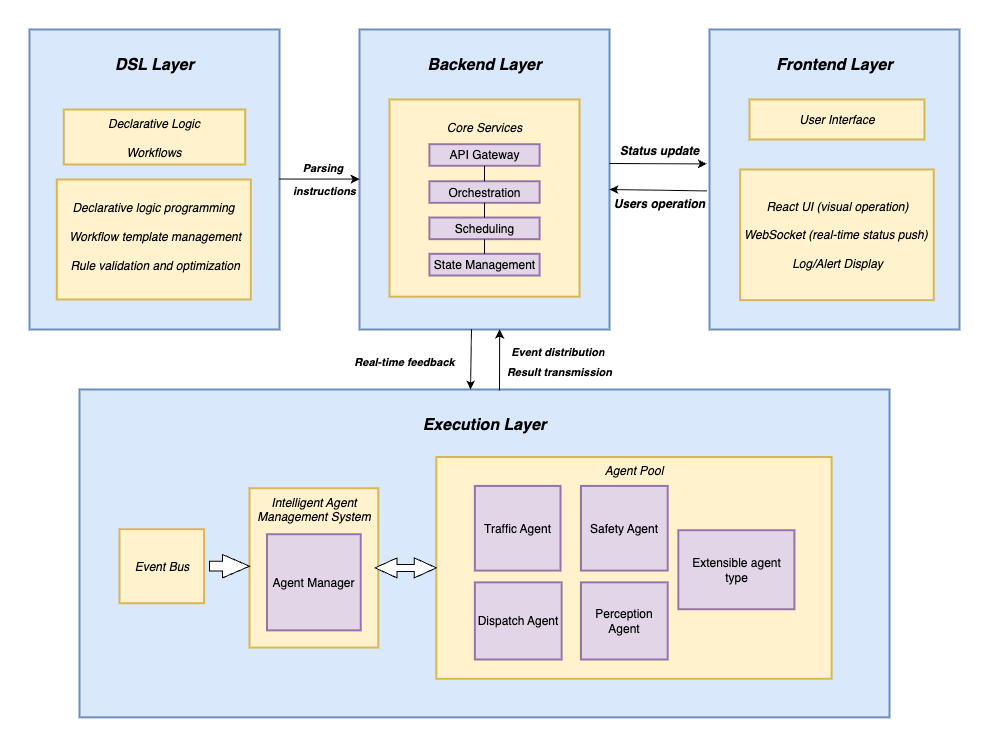

The diagram above was exported from draw.io. Its source (the exported page's mxGraphModel, read from the mxfile embedded in the PNG):
<mxGraphModel dx="1220" dy="685" grid="1" gridSize="10" guides="1" tooltips="1" connect="1" arrows="1" fold="1" page="1" pageScale="1" pageWidth="1169" pageHeight="826" math="0" shadow="0">
  <root>
    <mxCell id="0" />
    <mxCell id="1" parent="0" />
    <mxCell id="fVjPvzAO65Fgm9UbfTDM-1" value="&#10;Frontend Layer" style="whiteSpace=wrap;strokeWidth=2;verticalAlign=top;fillColor=#dae8fc;strokeColor=#6c8ebf;fontStyle=3;fontSize=16;" parent="1" vertex="1">
      <mxGeometry x="890" y="290" width="250" height="300" as="geometry" />
    </mxCell>
    <mxCell id="fVjPvzAO65Fgm9UbfTDM-2" value="User Interface" style="whiteSpace=wrap;strokeWidth=2;align=center;fillColor=#fff2cc;strokeColor=#d6b656;fontStyle=2" parent="fVjPvzAO65Fgm9UbfTDM-1" vertex="1">
      <mxGeometry x="40" y="70" width="174.93" height="40" as="geometry" />
    </mxCell>
    <mxCell id="fVjPvzAO65Fgm9UbfTDM-3" value="React UI (visual operation)&#10;&#10;WebSocket (real-time status push) &#10;&#10;Log/Alert Display" style="whiteSpace=wrap;strokeWidth=2;align=center;fillColor=#fff2cc;strokeColor=#d6b656;horizontal=1;spacingTop=0;fontStyle=2" parent="fVjPvzAO65Fgm9UbfTDM-1" vertex="1">
      <mxGeometry x="30.657968127490037" y="140.00000000000003" width="193.61553784860556" height="130.65000000000003" as="geometry" />
    </mxCell>
    <mxCell id="fVjPvzAO65Fgm9UbfTDM-4" value="&#10;Execution Layer" style="whiteSpace=wrap;strokeWidth=2;verticalAlign=top;fillColor=#dae8fc;strokeColor=#6c8ebf;aspect=fixed;fontStyle=3;fontSize=16;" parent="1" vertex="1">
      <mxGeometry x="260" y="650" width="810" height="327.85" as="geometry" />
    </mxCell>
    <mxCell id="fVjPvzAO65Fgm9UbfTDM-5" value="Agent Pool" style="whiteSpace=wrap;strokeWidth=2;verticalAlign=top;fillColor=#fff2cc;strokeColor=#d6b656;fontStyle=2" parent="fVjPvzAO65Fgm9UbfTDM-4" vertex="1">
      <mxGeometry x="356.7857142857142" y="67.49852941176468" width="395.3571428571428" height="221.78088235294115" as="geometry" />
    </mxCell>
    <mxCell id="fVjPvzAO65Fgm9UbfTDM-6" value="Traffic Agent" style="whiteSpace=wrap;strokeWidth=2;strokeColor=#9673a6;align=center;verticalAlign=middle;fontFamily=Helvetica;fontSize=12;fillColor=#e1d5e7;" parent="fVjPvzAO65Fgm9UbfTDM-5" vertex="1">
      <mxGeometry x="38.57142857142857" y="28.92794117647058" width="85.66714285714285" height="84.6720838235294" as="geometry" />
    </mxCell>
    <mxCell id="fVjPvzAO65Fgm9UbfTDM-7" value="Safety Agent" style="whiteSpace=wrap;strokeWidth=2;strokeColor=#9673a6;align=center;verticalAlign=middle;fontFamily=Helvetica;fontSize=12;fillColor=#e1d5e7;" parent="fVjPvzAO65Fgm9UbfTDM-5" vertex="1">
      <mxGeometry x="144.6428571428571" y="28.92794117647058" width="86.78571428571426" height="84.66244117647057" as="geometry" />
    </mxCell>
    <mxCell id="fVjPvzAO65Fgm9UbfTDM-8" value="Perception Agent" style="whiteSpace=wrap;strokeWidth=2;fillColor=#e1d5e7;strokeColor=#9673a6;" parent="fVjPvzAO65Fgm9UbfTDM-5" vertex="1">
      <mxGeometry x="144.6428571428571" y="125.35441176470584" width="86.78571428571426" height="77.14117647058822" as="geometry" />
    </mxCell>
    <mxCell id="fVjPvzAO65Fgm9UbfTDM-9" value="Dispatch Agent" style="whiteSpace=wrap;strokeWidth=2;fillColor=#e1d5e7;strokeColor=#9673a6;" parent="fVjPvzAO65Fgm9UbfTDM-5" vertex="1">
      <mxGeometry x="38.57142857142857" y="125.35441176470584" width="86.78571428571426" height="77.14117647058822" as="geometry" />
    </mxCell>
    <mxCell id="fVjPvzAO65Fgm9UbfTDM-10" value="Extensible agent type" style="whiteSpace=wrap;strokeWidth=2;fillColor=#e1d5e7;strokeColor=#9673a6;" parent="fVjPvzAO65Fgm9UbfTDM-5" vertex="1">
      <mxGeometry x="242.0350016424751" y="73.18204085549294" width="116.0972061497326" height="79.03769693688695" as="geometry" />
    </mxCell>
    <mxCell id="fVjPvzAO65Fgm9UbfTDM-11" value="Event Bus" style="whiteSpace=wrap;strokeWidth=2;fillColor=#fff2cc;strokeColor=#d6b656;fontStyle=2" parent="fVjPvzAO65Fgm9UbfTDM-4" vertex="1">
      <mxGeometry x="39.99965634751727" y="139.68135322580648" width="84.60745015602762" height="74.03064516129032" as="geometry" />
    </mxCell>
    <mxCell id="voZytggvUoBmTXPojBAu-6" value="" style="group" vertex="1" connectable="0" parent="fVjPvzAO65Fgm9UbfTDM-4">
      <mxGeometry x="169.99718713586574" y="98.71848484848482" width="128.76902697199773" height="159.3450348484848" as="geometry" />
    </mxCell>
    <mxCell id="fVjPvzAO65Fgm9UbfTDM-13" value="Intelligent Agent Management System" style="whiteSpace=wrap;strokeWidth=2;verticalAlign=top;fillColor=#fff2cc;strokeColor=#d6b656;fontStyle=2" parent="voZytggvUoBmTXPojBAu-6" vertex="1">
      <mxGeometry width="128.76902697199773" height="159.3450348484848" as="geometry" />
    </mxCell>
    <mxCell id="fVjPvzAO65Fgm9UbfTDM-12" value="Agent Manager" style="whiteSpace=wrap;strokeWidth=2;fillColor=#e1d5e7;strokeColor=#9673a6;" parent="voZytggvUoBmTXPojBAu-6" vertex="1">
      <mxGeometry x="17.48580259784861" y="45.96854393939393" width="93.78748666118803" height="96.15939848484847" as="geometry" />
    </mxCell>
    <mxCell id="voZytggvUoBmTXPojBAu-20" value="" style="html=1;shadow=0;dashed=0;align=center;verticalAlign=middle;shape=mxgraph.arrows2.twoWayArrow;dy=0.65;dx=22;" vertex="1" parent="fVjPvzAO65Fgm9UbfTDM-4">
      <mxGeometry x="295.56" y="168.39" width="61.23" height="20" as="geometry" />
    </mxCell>
    <mxCell id="voZytggvUoBmTXPojBAu-27" value="" style="html=1;shadow=0;dashed=0;align=center;verticalAlign=middle;shape=mxgraph.arrows2.arrow;dy=0.58;dx=27;notch=0;" vertex="1" parent="fVjPvzAO65Fgm9UbfTDM-4">
      <mxGeometry x="130" y="165" width="40" height="23.39" as="geometry" />
    </mxCell>
    <mxCell id="fVjPvzAO65Fgm9UbfTDM-16" value="&#10;Backend Layer" style="whiteSpace=wrap;strokeWidth=2;verticalAlign=top;fillColor=#dae8fc;strokeColor=#6c8ebf;fontStyle=3;fontSize=16;" parent="1" vertex="1">
      <mxGeometry x="540" y="290" width="250" height="300" as="geometry" />
    </mxCell>
    <mxCell id="fVjPvzAO65Fgm9UbfTDM-17" value="&#10;Core Services" style="whiteSpace=wrap;strokeWidth=2;verticalAlign=top;fillColor=#fff2cc;strokeColor=#d6b656;fontStyle=2" parent="fVjPvzAO65Fgm9UbfTDM-16" vertex="1">
      <mxGeometry x="30" y="70" width="190" height="197.16" as="geometry" />
    </mxCell>
    <mxCell id="fVjPvzAO65Fgm9UbfTDM-18" value="API Gateway" style="whiteSpace=wrap;strokeWidth=2;fillColor=#e1d5e7;strokeColor=#9673a6;" parent="fVjPvzAO65Fgm9UbfTDM-17" vertex="1">
      <mxGeometry x="39.88849907964086" y="44.64154172039049" width="110.22327810659058" height="21.63508478931141" as="geometry" />
    </mxCell>
    <mxCell id="fVjPvzAO65Fgm9UbfTDM-19" value="Orchestration" style="whiteSpace=wrap;strokeWidth=2;fillColor=#e1d5e7;strokeColor=#9673a6;" parent="fVjPvzAO65Fgm9UbfTDM-17" vertex="1">
      <mxGeometry x="39.89194743679586" y="81.71254418218967" width="110.22327810659058" height="21.63508478931141" as="geometry" />
    </mxCell>
    <mxCell id="fVjPvzAO65Fgm9UbfTDM-20" value="Scheduling" style="whiteSpace=wrap;strokeWidth=2;fillColor=#e1d5e7;strokeColor=#9673a6;" parent="fVjPvzAO65Fgm9UbfTDM-17" vertex="1">
      <mxGeometry x="39.88915156726117" y="118.03037722908432" width="110.22327810659058" height="21.63508478931141" as="geometry" />
    </mxCell>
    <mxCell id="fVjPvzAO65Fgm9UbfTDM-21" value="State Management" style="whiteSpace=wrap;strokeWidth=2;fillColor=#e1d5e7;strokeColor=#9673a6;" parent="fVjPvzAO65Fgm9UbfTDM-17" vertex="1">
      <mxGeometry x="39.88684903479277" y="154.3391312559016" width="110.22327810659058" height="21.63508478931141" as="geometry" />
    </mxCell>
    <mxCell id="fVjPvzAO65Fgm9UbfTDM-23" value="" style="curved=1;startArrow=none;endArrow=none;exitX=0.5;exitY=1;entryX=0.5;entryY=0;rounded=0;" parent="fVjPvzAO65Fgm9UbfTDM-17" source="fVjPvzAO65Fgm9UbfTDM-19" target="fVjPvzAO65Fgm9UbfTDM-20" edge="1">
      <mxGeometry relative="1" as="geometry">
        <Array as="points" />
      </mxGeometry>
    </mxCell>
    <mxCell id="fVjPvzAO65Fgm9UbfTDM-24" value="" style="curved=1;startArrow=none;endArrow=none;exitX=0.5;exitY=1;entryX=0.5;entryY=0;rounded=0;" parent="fVjPvzAO65Fgm9UbfTDM-17" source="fVjPvzAO65Fgm9UbfTDM-20" target="fVjPvzAO65Fgm9UbfTDM-21" edge="1">
      <mxGeometry relative="1" as="geometry">
        <Array as="points" />
      </mxGeometry>
    </mxCell>
    <mxCell id="voZytggvUoBmTXPojBAu-1" value="" style="curved=1;startArrow=none;endArrow=none;rounded=0;exitX=0.5;exitY=1;exitDx=0;exitDy=0;entryX=0.5;entryY=0;entryDx=0;entryDy=0;" edge="1" parent="fVjPvzAO65Fgm9UbfTDM-17" source="fVjPvzAO65Fgm9UbfTDM-18" target="fVjPvzAO65Fgm9UbfTDM-19">
      <mxGeometry relative="1" as="geometry">
        <Array as="points" />
        <mxPoint x="112.02329041194277" y="38.67904786816637" as="sourcePoint" />
        <mxPoint x="112.02329041194277" y="64.46507978027726" as="targetPoint" />
      </mxGeometry>
    </mxCell>
    <mxCell id="fVjPvzAO65Fgm9UbfTDM-25" value="&#10;DSL Layer" style="whiteSpace=wrap;strokeWidth=2;verticalAlign=top;strokeColor=#6c8ebf;align=center;fontFamily=Helvetica;fontSize=16;fillColor=#dae8fc;fontStyle=3" parent="1" vertex="1">
      <mxGeometry x="210" y="290" width="250" height="300" as="geometry" />
    </mxCell>
    <mxCell id="fVjPvzAO65Fgm9UbfTDM-26" value="Declarative Logic&#10;&#10;Workflows" style="whiteSpace=wrap;strokeWidth=2;strokeColor=#d6b656;align=center;verticalAlign=middle;fontFamily=Helvetica;fontSize=12;fillColor=#fff2cc;fontStyle=2" parent="fVjPvzAO65Fgm9UbfTDM-25" vertex="1">
      <mxGeometry x="34.33" y="80" width="181.34" height="55" as="geometry" />
    </mxCell>
    <mxCell id="fVjPvzAO65Fgm9UbfTDM-27" value="&#10;Declarative logic programming&#10;&#10; Workflow template management&#10;&#10; Rule validation and optimization" style="whiteSpace=wrap;strokeWidth=2;strokeColor=#d6b656;align=center;verticalAlign=top;fontFamily=Helvetica;fontSize=12;fillColor=#fff2cc;fontStyle=2" parent="fVjPvzAO65Fgm9UbfTDM-25" vertex="1">
      <mxGeometry x="27.31" y="150" width="194.03" height="120" as="geometry" />
    </mxCell>
    <mxCell id="29DLlYka6DtPP__OnDEK-1" value="" style="endArrow=classic;html=1;rounded=0;entryX=-0.011;entryY=0.448;entryDx=0;entryDy=0;entryPerimeter=0;" edge="1" parent="1" target="fVjPvzAO65Fgm9UbfTDM-1">
      <mxGeometry x="0.0234" y="15" width="50" height="50" relative="1" as="geometry">
        <mxPoint x="790" y="424" as="sourcePoint" />
        <mxPoint x="850" y="380" as="targetPoint" />
        <mxPoint as="offset" />
      </mxGeometry>
    </mxCell>
    <mxCell id="29DLlYka6DtPP__OnDEK-2" value="" style="endArrow=classic;html=1;rounded=0;exitX=-0.011;exitY=0.538;exitDx=0;exitDy=0;exitPerimeter=0;" edge="1" parent="1" source="fVjPvzAO65Fgm9UbfTDM-1">
      <mxGeometry width="50" height="50" relative="1" as="geometry">
        <mxPoint x="800" y="430" as="sourcePoint" />
        <mxPoint x="790" y="450" as="targetPoint" />
      </mxGeometry>
    </mxCell>
    <mxCell id="29DLlYka6DtPP__OnDEK-4" value="Users operation" style="text;whiteSpace=wrap;html=1;align=center;fontStyle=3" vertex="1" parent="1">
      <mxGeometry x="790" y="450" width="100" height="50" as="geometry" />
    </mxCell>
    <mxCell id="29DLlYka6DtPP__OnDEK-5" value="Status update" style="text;whiteSpace=wrap;html=1;align=center;verticalAlign=bottom;fontStyle=3" vertex="1" parent="1">
      <mxGeometry x="790" y="370" width="100" height="50" as="geometry" />
    </mxCell>
    <mxCell id="voZytggvUoBmTXPojBAu-7" value="&lt;div style=&quot;line-height: 160%;&quot;&gt;&lt;span style=&quot;color: rgb(0, 0, 0); font-family: Helvetica; font-size: 11px; font-variant-ligatures: normal; font-variant-caps: normal; letter-spacing: normal; orphans: 2; text-indent: 0px; text-transform: none; widows: 2; word-spacing: 0px; -webkit-text-stroke-width: 0px; white-space: nowrap; background-color: rgb(255, 255, 255); text-decoration-thickness: initial; text-decoration-style: initial; text-decoration-color: initial; float: none; line-height: 160%; display: inline !important;&quot;&gt;Event distribution&lt;/span&gt;&lt;span style=&quot;background-color: light-dark(rgb(255, 255, 255), rgb(18, 18, 18)); color: light-dark(rgb(0, 0, 0), rgb(237, 237, 237)); font-size: 11px; text-wrap-mode: nowrap; line-height: 160%;&quot;&gt;&amp;nbsp;&lt;/span&gt;&lt;div&gt;&lt;div&gt;&lt;span style=&quot;color: rgb(0, 0, 0); font-family: Helvetica; font-size: 11px; font-variant-ligatures: normal; font-variant-caps: normal; letter-spacing: normal; orphans: 2; text-indent: 0px; text-transform: none; widows: 2; word-spacing: 0px; -webkit-text-stroke-width: 0px; white-space: nowrap; background-color: rgb(255, 255, 255); text-decoration-thickness: initial; text-decoration-style: initial; text-decoration-color: initial; float: none; line-height: 160%; display: inline !important;&quot;&gt;Result transmission&lt;/span&gt;&lt;/div&gt;&lt;/div&gt;&lt;/div&gt;" style="text;whiteSpace=wrap;html=1;align=center;fontStyle=3;verticalAlign=middle;" vertex="1" parent="1">
      <mxGeometry x="670" y="597.08" width="140" height="50" as="geometry" />
    </mxCell>
    <mxCell id="voZytggvUoBmTXPojBAu-8" value="&lt;span style=&quot;color: rgb(0, 0, 0); font-family: Helvetica; font-size: 11px; font-variant-ligatures: normal; font-variant-caps: normal; letter-spacing: normal; orphans: 2; text-indent: 0px; text-transform: none; widows: 2; word-spacing: 0px; -webkit-text-stroke-width: 0px; white-space: nowrap; background-color: rgb(255, 255, 255); float: none; display: inline !important;&quot;&gt;Real-time feedback&lt;/span&gt;" style="text;whiteSpace=wrap;html=1;align=center;verticalAlign=middle;fontStyle=3" vertex="1" parent="1">
      <mxGeometry x="525" y="602.08" width="120" height="40" as="geometry" />
    </mxCell>
    <mxCell id="voZytggvUoBmTXPojBAu-11" value="&lt;div style=&quot;line-height: 190%;&quot;&gt;&lt;span style=&quot;color: rgb(0, 0, 0); font-family: Helvetica; font-size: 11px; font-variant-ligatures: normal; font-variant-caps: normal; letter-spacing: normal; orphans: 2; text-indent: 0px; text-transform: none; widows: 2; word-spacing: 0px; -webkit-text-stroke-width: 0px; white-space: nowrap; background-color: rgb(255, 255, 255); text-decoration-thickness: initial; text-decoration-style: initial; text-decoration-color: initial; float: none; line-height: 190%; display: inline !important;&quot;&gt;&lt;b&gt;&lt;i&gt;Parsing&amp;nbsp;&lt;/i&gt;&lt;/b&gt;&lt;/span&gt;&lt;div&gt;&lt;span style=&quot;color: rgb(0, 0, 0); font-family: Helvetica; font-size: 11px; font-variant-ligatures: normal; font-variant-caps: normal; letter-spacing: normal; orphans: 2; text-indent: 0px; text-transform: none; widows: 2; word-spacing: 0px; -webkit-text-stroke-width: 0px; white-space: nowrap; background-color: rgb(255, 255, 255); text-decoration-thickness: initial; text-decoration-style: initial; text-decoration-color: initial; float: none; line-height: 190%; display: inline !important;&quot;&gt;&lt;b&gt;&lt;i&gt;instructions&lt;/i&gt;&lt;/b&gt;&lt;/span&gt;&lt;/div&gt;&lt;/div&gt;" style="text;whiteSpace=wrap;html=1;align=center;" vertex="1" parent="1">
      <mxGeometry x="440" y="410" width="130" height="50" as="geometry" />
    </mxCell>
    <mxCell id="voZytggvUoBmTXPojBAu-28" value="" style="endArrow=classic;html=1;rounded=0;entryX=-0.011;entryY=0.448;entryDx=0;entryDy=0;entryPerimeter=0;exitX=0.154;exitY=0.591;exitDx=0;exitDy=0;exitPerimeter=0;" edge="1" parent="1" source="voZytggvUoBmTXPojBAu-11">
      <mxGeometry x="0.0234" y="15" width="50" height="50" relative="1" as="geometry">
        <mxPoint x="470" y="440" as="sourcePoint" />
        <mxPoint x="540" y="439.57" as="targetPoint" />
        <mxPoint as="offset" />
      </mxGeometry>
    </mxCell>
    <mxCell id="voZytggvUoBmTXPojBAu-30" value="" style="endArrow=classic;html=1;rounded=0;exitX=0.448;exitY=0.999;exitDx=0;exitDy=0;exitPerimeter=0;" edge="1" parent="1" source="fVjPvzAO65Fgm9UbfTDM-16">
      <mxGeometry x="0.0234" y="15" width="50" height="50" relative="1" as="geometry">
        <mxPoint x="650" y="589.6999999999999" as="sourcePoint" />
        <mxPoint x="651" y="650" as="targetPoint" />
        <mxPoint as="offset" />
      </mxGeometry>
    </mxCell>
    <mxCell id="voZytggvUoBmTXPojBAu-32" value="" style="endArrow=classic;html=1;rounded=0;entryX=0.439;entryY=0.995;entryDx=0;entryDy=0;entryPerimeter=0;" edge="1" parent="1">
      <mxGeometry x="0.0234" y="15" width="50" height="50" relative="1" as="geometry">
        <mxPoint x="680" y="651" as="sourcePoint" />
        <mxPoint x="680.14" y="590" as="targetPoint" />
        <mxPoint as="offset" />
      </mxGeometry>
    </mxCell>
  </root>
</mxGraphModel>